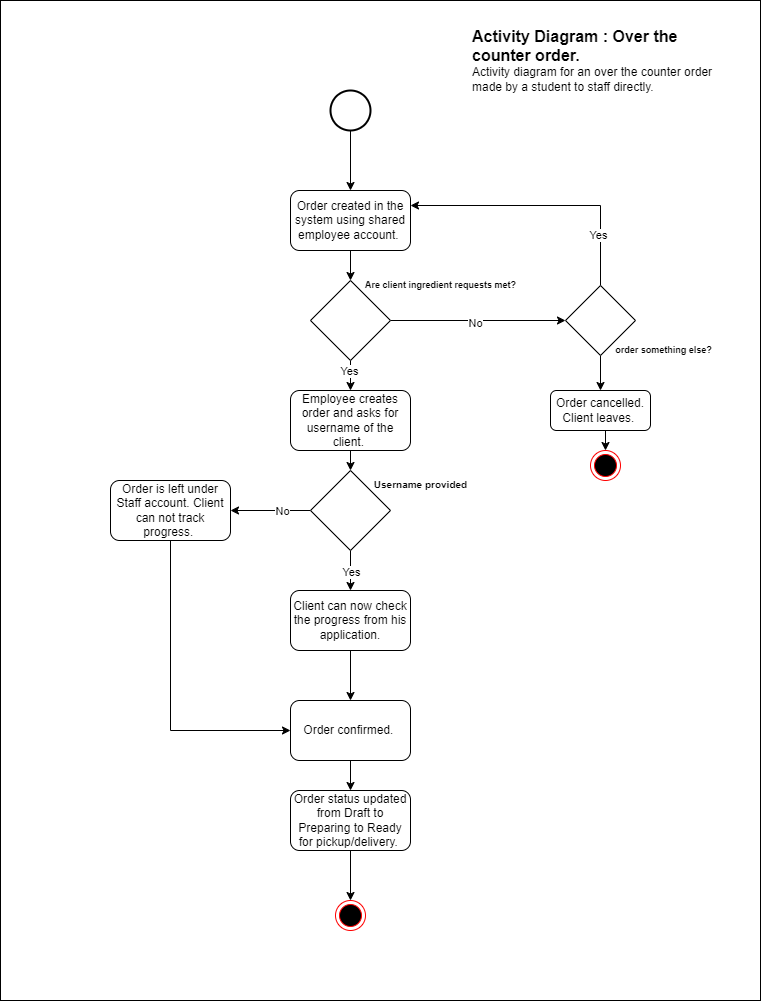

The diagram above was exported from draw.io. Its source (the exported page's mxGraphModel, read from the mxfile embedded in the PNG):
<mxGraphModel dx="1561" dy="856" grid="1" gridSize="10" guides="1" tooltips="1" connect="1" arrows="1" fold="1" page="1" pageScale="1" pageWidth="850" pageHeight="1100" math="0" shadow="0">
  <root>
    <mxCell id="0" />
    <mxCell id="1" parent="0" />
    <mxCell id="v9GaYiplYDL_5MN_9tqO-1" value="" style="rounded=0;whiteSpace=wrap;html=1;" parent="1" vertex="1">
      <mxGeometry x="40" y="40" width="760" height="1000" as="geometry" />
    </mxCell>
    <mxCell id="v9GaYiplYDL_5MN_9tqO-12" style="edgeStyle=orthogonalEdgeStyle;rounded=0;orthogonalLoop=1;jettySize=auto;html=1;exitX=0.5;exitY=1;exitDx=0;exitDy=0;exitPerimeter=0;entryX=0.5;entryY=0;entryDx=0;entryDy=0;" parent="1" source="v9GaYiplYDL_5MN_9tqO-2" target="v9GaYiplYDL_5MN_9tqO-6" edge="1">
      <mxGeometry relative="1" as="geometry" />
    </mxCell>
    <mxCell id="v9GaYiplYDL_5MN_9tqO-2" value="" style="strokeWidth=2;html=1;shape=mxgraph.flowchart.start_2;whiteSpace=wrap;" parent="1" vertex="1">
      <mxGeometry x="370" y="130" width="40" height="40" as="geometry" />
    </mxCell>
    <object placeholders="1" c4Name="Activity Diagram : Over the counter order. " c4Type="ContainerDiagramTitle" c4Description="Activity diagram for an over the counter order made by a student to staff directly. " label="&lt;font style=&quot;font-size: 16px&quot;&gt;&lt;b&gt;&lt;div style=&quot;text-align: left&quot;&gt;%c4Name%&lt;/div&gt;&lt;/b&gt;&lt;/font&gt;&lt;div style=&quot;text-align: left&quot;&gt;%c4Description%&lt;/div&gt;" id="v9GaYiplYDL_5MN_9tqO-5">
      <mxCell style="text;html=1;strokeColor=none;fillColor=none;align=left;verticalAlign=top;whiteSpace=wrap;rounded=0;metaEdit=1;allowArrows=0;resizable=1;rotatable=0;connectable=0;recursiveResize=0;expand=0;pointerEvents=0;points=[[0.25,0,0],[0.5,0,0],[0.75,0,0],[1,0.25,0],[1,0.5,0],[1,0.75,0],[0.75,1,0],[0.5,1,0],[0.25,1,0],[0,0.75,0],[0,0.5,0],[0,0.25,0]];" parent="1" vertex="1">
        <mxGeometry x="510" y="60" width="260" height="40" as="geometry" />
      </mxCell>
    </object>
    <mxCell id="v9GaYiplYDL_5MN_9tqO-15" style="edgeStyle=orthogonalEdgeStyle;rounded=0;orthogonalLoop=1;jettySize=auto;html=1;exitX=0.5;exitY=1;exitDx=0;exitDy=0;entryX=0.5;entryY=0;entryDx=0;entryDy=0;" parent="1" source="v9GaYiplYDL_5MN_9tqO-6" target="v9GaYiplYDL_5MN_9tqO-7" edge="1">
      <mxGeometry relative="1" as="geometry" />
    </mxCell>
    <mxCell id="v9GaYiplYDL_5MN_9tqO-6" value="Order created in the system using shared employee account.&amp;nbsp;" style="rounded=1;whiteSpace=wrap;html=1;" parent="1" vertex="1">
      <mxGeometry x="330" y="230" width="120" height="60" as="geometry" />
    </mxCell>
    <mxCell id="v9GaYiplYDL_5MN_9tqO-16" style="edgeStyle=orthogonalEdgeStyle;rounded=0;orthogonalLoop=1;jettySize=auto;html=1;exitX=1;exitY=0.5;exitDx=0;exitDy=0;entryX=0;entryY=0.5;entryDx=0;entryDy=0;" parent="1" source="v9GaYiplYDL_5MN_9tqO-7" target="v9GaYiplYDL_5MN_9tqO-13" edge="1">
      <mxGeometry relative="1" as="geometry" />
    </mxCell>
    <mxCell id="v9GaYiplYDL_5MN_9tqO-17" value="No" style="edgeLabel;html=1;align=center;verticalAlign=middle;resizable=0;points=[];" parent="v9GaYiplYDL_5MN_9tqO-16" vertex="1" connectable="0">
      <mxGeometry x="-0.04" y="-2" relative="1" as="geometry">
        <mxPoint as="offset" />
      </mxGeometry>
    </mxCell>
    <mxCell id="v9GaYiplYDL_5MN_9tqO-24" style="edgeStyle=orthogonalEdgeStyle;rounded=0;orthogonalLoop=1;jettySize=auto;html=1;exitX=0.5;exitY=1;exitDx=0;exitDy=0;entryX=0.5;entryY=0;entryDx=0;entryDy=0;" parent="1" source="v9GaYiplYDL_5MN_9tqO-7" target="v9GaYiplYDL_5MN_9tqO-9" edge="1">
      <mxGeometry relative="1" as="geometry" />
    </mxCell>
    <mxCell id="v9GaYiplYDL_5MN_9tqO-25" value="Yes" style="edgeLabel;html=1;align=center;verticalAlign=middle;resizable=0;points=[];" parent="v9GaYiplYDL_5MN_9tqO-24" vertex="1" connectable="0">
      <mxGeometry x="-0.3333" y="-2" relative="1" as="geometry">
        <mxPoint as="offset" />
      </mxGeometry>
    </mxCell>
    <mxCell id="v9GaYiplYDL_5MN_9tqO-7" value="" style="rhombus;whiteSpace=wrap;html=1;" parent="1" vertex="1">
      <mxGeometry x="350" y="320" width="80" height="80" as="geometry" />
    </mxCell>
    <mxCell id="v9GaYiplYDL_5MN_9tqO-8" value="&lt;font style=&quot;font-size: 9px;&quot;&gt;Are client ingredient requests met?&lt;/font&gt;" style="text;strokeColor=none;fillColor=none;html=1;fontSize=24;fontStyle=1;verticalAlign=middle;align=center;" parent="1" vertex="1">
      <mxGeometry x="430" y="300" width="100" height="40" as="geometry" />
    </mxCell>
    <mxCell id="v9GaYiplYDL_5MN_9tqO-26" style="edgeStyle=orthogonalEdgeStyle;rounded=0;orthogonalLoop=1;jettySize=auto;html=1;exitX=0.5;exitY=1;exitDx=0;exitDy=0;entryX=0.5;entryY=0;entryDx=0;entryDy=0;" parent="1" source="v9GaYiplYDL_5MN_9tqO-9" target="v9GaYiplYDL_5MN_9tqO-10" edge="1">
      <mxGeometry relative="1" as="geometry" />
    </mxCell>
    <mxCell id="v9GaYiplYDL_5MN_9tqO-9" value="Employee creates order and asks for username of the client.&amp;nbsp;" style="rounded=1;whiteSpace=wrap;html=1;" parent="1" vertex="1">
      <mxGeometry x="330" y="430" width="120" height="60" as="geometry" />
    </mxCell>
    <mxCell id="v9GaYiplYDL_5MN_9tqO-29" style="edgeStyle=orthogonalEdgeStyle;rounded=0;orthogonalLoop=1;jettySize=auto;html=1;exitX=0;exitY=0.5;exitDx=0;exitDy=0;entryX=1;entryY=0.5;entryDx=0;entryDy=0;" parent="1" source="v9GaYiplYDL_5MN_9tqO-10" target="v9GaYiplYDL_5MN_9tqO-28" edge="1">
      <mxGeometry relative="1" as="geometry" />
    </mxCell>
    <mxCell id="v9GaYiplYDL_5MN_9tqO-36" value="No" style="edgeLabel;html=1;align=center;verticalAlign=middle;resizable=0;points=[];" parent="v9GaYiplYDL_5MN_9tqO-29" vertex="1" connectable="0">
      <mxGeometry x="-0.275" relative="1" as="geometry">
        <mxPoint as="offset" />
      </mxGeometry>
    </mxCell>
    <mxCell id="v9GaYiplYDL_5MN_9tqO-30" style="edgeStyle=orthogonalEdgeStyle;rounded=0;orthogonalLoop=1;jettySize=auto;html=1;exitX=0.5;exitY=1;exitDx=0;exitDy=0;entryX=0.5;entryY=0;entryDx=0;entryDy=0;" parent="1" source="v9GaYiplYDL_5MN_9tqO-10" target="v9GaYiplYDL_5MN_9tqO-27" edge="1">
      <mxGeometry relative="1" as="geometry" />
    </mxCell>
    <mxCell id="v9GaYiplYDL_5MN_9tqO-37" value="Yes" style="edgeLabel;html=1;align=center;verticalAlign=middle;resizable=0;points=[];" parent="v9GaYiplYDL_5MN_9tqO-30" vertex="1" connectable="0">
      <mxGeometry x="0.05" relative="1" as="geometry">
        <mxPoint as="offset" />
      </mxGeometry>
    </mxCell>
    <mxCell id="v9GaYiplYDL_5MN_9tqO-10" value="" style="rhombus;whiteSpace=wrap;html=1;" parent="1" vertex="1">
      <mxGeometry x="350" y="510" width="80" height="80" as="geometry" />
    </mxCell>
    <mxCell id="v9GaYiplYDL_5MN_9tqO-11" value="&lt;font size=&quot;1&quot;&gt;Username provided&lt;/font&gt;" style="text;strokeColor=none;fillColor=none;html=1;fontSize=24;fontStyle=1;verticalAlign=middle;align=center;" parent="1" vertex="1">
      <mxGeometry x="410" y="500" width="100" height="40" as="geometry" />
    </mxCell>
    <mxCell id="v9GaYiplYDL_5MN_9tqO-19" style="edgeStyle=orthogonalEdgeStyle;rounded=0;orthogonalLoop=1;jettySize=auto;html=1;exitX=0.5;exitY=0;exitDx=0;exitDy=0;entryX=1;entryY=0.25;entryDx=0;entryDy=0;" parent="1" source="v9GaYiplYDL_5MN_9tqO-13" target="v9GaYiplYDL_5MN_9tqO-6" edge="1">
      <mxGeometry relative="1" as="geometry" />
    </mxCell>
    <mxCell id="v9GaYiplYDL_5MN_9tqO-20" value="Yes" style="edgeLabel;html=1;align=center;verticalAlign=middle;resizable=0;points=[];" parent="v9GaYiplYDL_5MN_9tqO-19" vertex="1" connectable="0">
      <mxGeometry x="-0.6222" y="3" relative="1" as="geometry">
        <mxPoint as="offset" />
      </mxGeometry>
    </mxCell>
    <mxCell id="v9GaYiplYDL_5MN_9tqO-21" style="edgeStyle=orthogonalEdgeStyle;rounded=0;orthogonalLoop=1;jettySize=auto;html=1;exitX=0.5;exitY=1;exitDx=0;exitDy=0;entryX=0.5;entryY=0;entryDx=0;entryDy=0;" parent="1" source="v9GaYiplYDL_5MN_9tqO-13" target="v9GaYiplYDL_5MN_9tqO-14" edge="1">
      <mxGeometry relative="1" as="geometry" />
    </mxCell>
    <mxCell id="v9GaYiplYDL_5MN_9tqO-13" value="" style="rhombus;whiteSpace=wrap;html=1;" parent="1" vertex="1">
      <mxGeometry x="605" y="325" width="70" height="70" as="geometry" />
    </mxCell>
    <mxCell id="v9GaYiplYDL_5MN_9tqO-23" style="edgeStyle=orthogonalEdgeStyle;rounded=0;orthogonalLoop=1;jettySize=auto;html=1;exitX=0.5;exitY=1;exitDx=0;exitDy=0;entryX=0.5;entryY=0;entryDx=0;entryDy=0;" parent="1" source="v9GaYiplYDL_5MN_9tqO-14" target="v9GaYiplYDL_5MN_9tqO-22" edge="1">
      <mxGeometry relative="1" as="geometry" />
    </mxCell>
    <mxCell id="v9GaYiplYDL_5MN_9tqO-14" value="Order cancelled. Client leaves.&amp;nbsp;" style="rounded=1;whiteSpace=wrap;html=1;" parent="1" vertex="1">
      <mxGeometry x="590" y="430" width="100" height="40" as="geometry" />
    </mxCell>
    <mxCell id="v9GaYiplYDL_5MN_9tqO-18" value="&lt;div style=&quot;text-align: justify;&quot;&gt;&lt;span style=&quot;font-size: 9px; background-color: initial;&quot;&gt;order&amp;nbsp;&lt;/span&gt;&lt;span style=&quot;font-size: 9px; background-color: initial;&quot;&gt;something else?&lt;/span&gt;&lt;/div&gt;" style="text;strokeColor=none;fillColor=none;html=1;fontSize=24;fontStyle=1;verticalAlign=middle;align=center;" parent="1" vertex="1">
      <mxGeometry x="660" y="370" width="85" height="30" as="geometry" />
    </mxCell>
    <mxCell id="v9GaYiplYDL_5MN_9tqO-22" value="" style="ellipse;html=1;shape=endState;fillColor=#000000;strokeColor=#ff0000;" parent="1" vertex="1">
      <mxGeometry x="630" y="490" width="30" height="30" as="geometry" />
    </mxCell>
    <mxCell id="v9GaYiplYDL_5MN_9tqO-35" style="edgeStyle=orthogonalEdgeStyle;rounded=0;orthogonalLoop=1;jettySize=auto;html=1;exitX=0.5;exitY=1;exitDx=0;exitDy=0;" parent="1" source="v9GaYiplYDL_5MN_9tqO-27" target="v9GaYiplYDL_5MN_9tqO-33" edge="1">
      <mxGeometry relative="1" as="geometry" />
    </mxCell>
    <mxCell id="v9GaYiplYDL_5MN_9tqO-27" value="Client can now check the progress from his application." style="rounded=1;whiteSpace=wrap;html=1;" parent="1" vertex="1">
      <mxGeometry x="330" y="630" width="120" height="60" as="geometry" />
    </mxCell>
    <mxCell id="v9GaYiplYDL_5MN_9tqO-34" style="edgeStyle=orthogonalEdgeStyle;rounded=0;orthogonalLoop=1;jettySize=auto;html=1;exitX=0.5;exitY=1;exitDx=0;exitDy=0;entryX=0;entryY=0.5;entryDx=0;entryDy=0;" parent="1" source="v9GaYiplYDL_5MN_9tqO-28" target="v9GaYiplYDL_5MN_9tqO-33" edge="1">
      <mxGeometry relative="1" as="geometry" />
    </mxCell>
    <mxCell id="v9GaYiplYDL_5MN_9tqO-28" value="Order is left under Staff account. Client can not track progress.&amp;nbsp;" style="rounded=1;whiteSpace=wrap;html=1;" parent="1" vertex="1">
      <mxGeometry x="150" y="520" width="120" height="60" as="geometry" />
    </mxCell>
    <mxCell id="SMzKB5e73d7tUrhtykba-1" style="edgeStyle=orthogonalEdgeStyle;rounded=0;orthogonalLoop=1;jettySize=auto;html=1;exitX=0.5;exitY=1;exitDx=0;exitDy=0;entryX=0.5;entryY=0;entryDx=0;entryDy=0;" edge="1" parent="1" source="v9GaYiplYDL_5MN_9tqO-33" target="v9GaYiplYDL_5MN_9tqO-38">
      <mxGeometry relative="1" as="geometry" />
    </mxCell>
    <mxCell id="v9GaYiplYDL_5MN_9tqO-33" value="Order confirmed.&amp;nbsp;" style="rounded=1;whiteSpace=wrap;html=1;" parent="1" vertex="1">
      <mxGeometry x="330" y="740" width="120" height="60" as="geometry" />
    </mxCell>
    <mxCell id="v9GaYiplYDL_5MN_9tqO-41" style="edgeStyle=orthogonalEdgeStyle;rounded=0;orthogonalLoop=1;jettySize=auto;html=1;exitX=0.5;exitY=1;exitDx=0;exitDy=0;entryX=0.5;entryY=0;entryDx=0;entryDy=0;" parent="1" source="v9GaYiplYDL_5MN_9tqO-38" target="v9GaYiplYDL_5MN_9tqO-39" edge="1">
      <mxGeometry relative="1" as="geometry" />
    </mxCell>
    <mxCell id="v9GaYiplYDL_5MN_9tqO-38" value="Order status updated from Draft to Preparing to Ready for pickup/delivery.&amp;nbsp;" style="rounded=1;whiteSpace=wrap;html=1;" parent="1" vertex="1">
      <mxGeometry x="330" y="830" width="120" height="60" as="geometry" />
    </mxCell>
    <mxCell id="v9GaYiplYDL_5MN_9tqO-39" value="" style="ellipse;html=1;shape=endState;fillColor=#000000;strokeColor=#ff0000;" parent="1" vertex="1">
      <mxGeometry x="375" y="940" width="30" height="30" as="geometry" />
    </mxCell>
  </root>
</mxGraphModel>